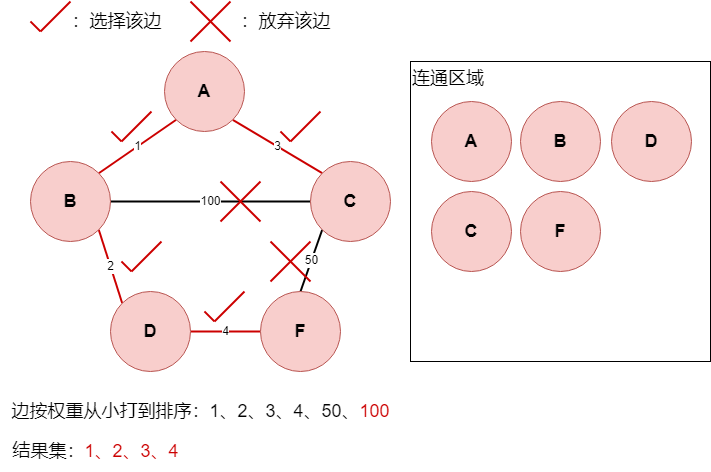

The diagram above was exported from draw.io. Its source (the exported page's mxGraphModel, read from the mxfile embedded in the PNG):
<mxGraphModel dx="1194" dy="688" grid="1" gridSize="10" guides="1" tooltips="1" connect="1" arrows="1" fold="1" page="1" pageScale="1" pageWidth="827" pageHeight="1169" math="0" shadow="0">
  <root>
    <mxCell id="0" />
    <mxCell id="1" parent="0" />
    <mxCell id="mGbzNCEiRZWR6J3vb3JV-1" value="1" style="rounded=0;orthogonalLoop=1;jettySize=auto;html=1;exitX=0;exitY=1;exitDx=0;exitDy=0;entryX=1;entryY=0;entryDx=0;entryDy=0;endArrow=none;endFill=0;strokeColor=#CC0000;strokeWidth=2;" edge="1" parent="1" source="mGbzNCEiRZWR6J3vb3JV-3" target="mGbzNCEiRZWR6J3vb3JV-6">
      <mxGeometry relative="1" as="geometry" />
    </mxCell>
    <mxCell id="mGbzNCEiRZWR6J3vb3JV-2" value="3" style="rounded=0;orthogonalLoop=1;jettySize=auto;html=1;exitX=1;exitY=1;exitDx=0;exitDy=0;entryX=0;entryY=0;entryDx=0;entryDy=0;endArrow=none;endFill=0;strokeColor=#CC0000;strokeWidth=2;" edge="1" parent="1" source="mGbzNCEiRZWR6J3vb3JV-3" target="mGbzNCEiRZWR6J3vb3JV-8">
      <mxGeometry relative="1" as="geometry" />
    </mxCell>
    <mxCell id="mGbzNCEiRZWR6J3vb3JV-3" value="&lt;font style=&quot;font-size: 18px;&quot;&gt;&lt;b&gt;A&lt;/b&gt;&lt;/font&gt;" style="ellipse;whiteSpace=wrap;html=1;aspect=fixed;fillColor=#f8cecc;strokeColor=#b85450;" vertex="1" parent="1">
      <mxGeometry x="223" y="80" width="80" height="80" as="geometry" />
    </mxCell>
    <mxCell id="mGbzNCEiRZWR6J3vb3JV-4" value="2" style="rounded=0;orthogonalLoop=1;jettySize=auto;html=1;exitX=1;exitY=1;exitDx=0;exitDy=0;entryX=0;entryY=0;entryDx=0;entryDy=0;endArrow=none;endFill=0;strokeColor=#CC0000;strokeWidth=2;" edge="1" parent="1" source="mGbzNCEiRZWR6J3vb3JV-6" target="mGbzNCEiRZWR6J3vb3JV-10">
      <mxGeometry relative="1" as="geometry" />
    </mxCell>
    <mxCell id="mGbzNCEiRZWR6J3vb3JV-5" value="100" style="rounded=0;orthogonalLoop=1;jettySize=auto;html=1;exitX=1;exitY=0.5;exitDx=0;exitDy=0;entryX=0;entryY=0.5;entryDx=0;entryDy=0;endArrow=none;endFill=0;strokeWidth=2;" edge="1" parent="1" source="mGbzNCEiRZWR6J3vb3JV-6" target="mGbzNCEiRZWR6J3vb3JV-8">
      <mxGeometry relative="1" as="geometry" />
    </mxCell>
    <mxCell id="mGbzNCEiRZWR6J3vb3JV-6" value="&lt;font style=&quot;font-size: 18px;&quot;&gt;&lt;b&gt;B&lt;/b&gt;&lt;/font&gt;" style="ellipse;whiteSpace=wrap;html=1;aspect=fixed;fillColor=#f8cecc;strokeColor=#b85450;" vertex="1" parent="1">
      <mxGeometry x="89" y="190" width="80" height="80" as="geometry" />
    </mxCell>
    <mxCell id="mGbzNCEiRZWR6J3vb3JV-7" value="50" style="rounded=0;orthogonalLoop=1;jettySize=auto;html=1;exitX=0;exitY=1;exitDx=0;exitDy=0;entryX=0.5;entryY=0;entryDx=0;entryDy=0;endArrow=none;endFill=0;strokeWidth=2;" edge="1" parent="1" source="mGbzNCEiRZWR6J3vb3JV-8" target="mGbzNCEiRZWR6J3vb3JV-11">
      <mxGeometry relative="1" as="geometry" />
    </mxCell>
    <mxCell id="mGbzNCEiRZWR6J3vb3JV-8" value="&lt;font style=&quot;font-size: 18px;&quot;&gt;&lt;b&gt;C&lt;/b&gt;&lt;/font&gt;" style="ellipse;whiteSpace=wrap;html=1;aspect=fixed;fillColor=#f8cecc;strokeColor=#b85450;" vertex="1" parent="1">
      <mxGeometry x="369" y="190" width="80" height="80" as="geometry" />
    </mxCell>
    <mxCell id="mGbzNCEiRZWR6J3vb3JV-9" value="4" style="rounded=0;orthogonalLoop=1;jettySize=auto;html=1;exitX=1;exitY=0.5;exitDx=0;exitDy=0;entryX=0;entryY=0.5;entryDx=0;entryDy=0;endArrow=none;endFill=0;strokeColor=#CC0000;strokeWidth=2;" edge="1" parent="1" source="mGbzNCEiRZWR6J3vb3JV-10" target="mGbzNCEiRZWR6J3vb3JV-11">
      <mxGeometry relative="1" as="geometry" />
    </mxCell>
    <mxCell id="mGbzNCEiRZWR6J3vb3JV-10" value="&lt;font style=&quot;font-size: 18px;&quot;&gt;&lt;b&gt;D&lt;/b&gt;&lt;/font&gt;" style="ellipse;whiteSpace=wrap;html=1;aspect=fixed;fillColor=#f8cecc;strokeColor=#b85450;" vertex="1" parent="1">
      <mxGeometry x="169" y="320" width="80" height="80" as="geometry" />
    </mxCell>
    <mxCell id="mGbzNCEiRZWR6J3vb3JV-11" value="&lt;font style=&quot;font-size: 18px;&quot;&gt;&lt;b&gt;F&lt;/b&gt;&lt;/font&gt;" style="ellipse;whiteSpace=wrap;html=1;aspect=fixed;fillColor=#f8cecc;strokeColor=#b85450;" vertex="1" parent="1">
      <mxGeometry x="319" y="320" width="80" height="80" as="geometry" />
    </mxCell>
    <mxCell id="mGbzNCEiRZWR6J3vb3JV-12" value="&lt;font style=&quot;font-size: 18px;&quot;&gt;边按权重从小打到排序：1、2、3、4、50、&lt;font color=&quot;#cc0000&quot;&gt;100&lt;/font&gt;&lt;/font&gt;" style="text;html=1;align=center;verticalAlign=middle;resizable=0;points=[];autosize=1;strokeColor=none;fillColor=none;" vertex="1" parent="1">
      <mxGeometry x="59" y="420" width="400" height="40" as="geometry" />
    </mxCell>
    <mxCell id="mGbzNCEiRZWR6J3vb3JV-13" value="&lt;font style=&quot;font-size: 18px;&quot;&gt;连通区域&lt;/font&gt;" style="whiteSpace=wrap;html=1;aspect=fixed;align=left;horizontal=1;verticalAlign=top;" vertex="1" parent="1">
      <mxGeometry x="469" y="90" width="300" height="300" as="geometry" />
    </mxCell>
    <mxCell id="mGbzNCEiRZWR6J3vb3JV-14" value="&lt;font style=&quot;font-size: 18px;&quot;&gt;&lt;b&gt;A&lt;/b&gt;&lt;/font&gt;" style="ellipse;whiteSpace=wrap;html=1;aspect=fixed;fillColor=#f8cecc;strokeColor=#b85450;" vertex="1" parent="1">
      <mxGeometry x="490" y="130" width="80" height="80" as="geometry" />
    </mxCell>
    <mxCell id="mGbzNCEiRZWR6J3vb3JV-15" value="&lt;font style=&quot;font-size: 18px;&quot;&gt;&lt;b&gt;B&lt;/b&gt;&lt;/font&gt;" style="ellipse;whiteSpace=wrap;html=1;aspect=fixed;fillColor=#f8cecc;strokeColor=#b85450;" vertex="1" parent="1">
      <mxGeometry x="579" y="130" width="80" height="80" as="geometry" />
    </mxCell>
    <mxCell id="mGbzNCEiRZWR6J3vb3JV-16" value="" style="endArrow=none;html=1;rounded=0;strokeWidth=2;strokeColor=#CC0000;" edge="1" parent="1">
      <mxGeometry width="50" height="50" relative="1" as="geometry">
        <mxPoint x="99" y="60" as="sourcePoint" />
        <mxPoint x="129" y="30" as="targetPoint" />
      </mxGeometry>
    </mxCell>
    <mxCell id="mGbzNCEiRZWR6J3vb3JV-17" value="" style="endArrow=none;html=1;rounded=0;strokeWidth=2;strokeColor=#CC0000;" edge="1" parent="1">
      <mxGeometry width="50" height="50" relative="1" as="geometry">
        <mxPoint x="89" y="50" as="sourcePoint" />
        <mxPoint x="99" y="60" as="targetPoint" />
      </mxGeometry>
    </mxCell>
    <mxCell id="mGbzNCEiRZWR6J3vb3JV-18" value="" style="endArrow=none;html=1;rounded=0;strokeWidth=2;strokeColor=#CC0000;" edge="1" parent="1">
      <mxGeometry width="50" height="50" relative="1" as="geometry">
        <mxPoint x="249" y="30" as="sourcePoint" />
        <mxPoint x="289" y="70" as="targetPoint" />
      </mxGeometry>
    </mxCell>
    <mxCell id="mGbzNCEiRZWR6J3vb3JV-19" value="" style="endArrow=none;html=1;rounded=0;strokeWidth=2;strokeColor=#CC0000;" edge="1" parent="1">
      <mxGeometry width="50" height="50" relative="1" as="geometry">
        <mxPoint x="249" y="70" as="sourcePoint" />
        <mxPoint x="289" y="30" as="targetPoint" />
      </mxGeometry>
    </mxCell>
    <mxCell id="mGbzNCEiRZWR6J3vb3JV-20" value="&lt;font style=&quot;font-size: 18px;&quot;&gt;：选择该边&lt;/font&gt;" style="text;html=1;align=center;verticalAlign=middle;resizable=0;points=[];autosize=1;strokeColor=none;fillColor=none;" vertex="1" parent="1">
      <mxGeometry x="120" y="30" width="110" height="40" as="geometry" />
    </mxCell>
    <mxCell id="mGbzNCEiRZWR6J3vb3JV-21" value="&lt;font style=&quot;font-size: 18px;&quot;&gt;：放弃该边&lt;/font&gt;" style="text;html=1;align=center;verticalAlign=middle;resizable=0;points=[];autosize=1;strokeColor=none;fillColor=none;" vertex="1" parent="1">
      <mxGeometry x="289" y="30" width="110" height="40" as="geometry" />
    </mxCell>
    <mxCell id="mGbzNCEiRZWR6J3vb3JV-22" value="" style="endArrow=none;html=1;rounded=0;strokeWidth=2;strokeColor=#CC0000;" edge="1" parent="1">
      <mxGeometry width="50" height="50" relative="1" as="geometry">
        <mxPoint x="180" y="170" as="sourcePoint" />
        <mxPoint x="210" y="140" as="targetPoint" />
      </mxGeometry>
    </mxCell>
    <mxCell id="mGbzNCEiRZWR6J3vb3JV-23" value="" style="endArrow=none;html=1;rounded=0;strokeWidth=2;strokeColor=#CC0000;" edge="1" parent="1">
      <mxGeometry width="50" height="50" relative="1" as="geometry">
        <mxPoint x="170" y="160" as="sourcePoint" />
        <mxPoint x="180" y="170" as="targetPoint" />
      </mxGeometry>
    </mxCell>
    <mxCell id="mGbzNCEiRZWR6J3vb3JV-24" value="&lt;font style=&quot;font-size: 18px;&quot;&gt;结果集：&lt;font color=&quot;#cc0000&quot;&gt;1、2、3、4&lt;br&gt;&lt;/font&gt;&lt;/font&gt;" style="text;html=1;align=center;verticalAlign=middle;resizable=0;points=[];autosize=1;strokeColor=none;fillColor=none;" vertex="1" parent="1">
      <mxGeometry x="59" y="460" width="190" height="40" as="geometry" />
    </mxCell>
    <mxCell id="mGbzNCEiRZWR6J3vb3JV-25" value="&lt;font style=&quot;font-size: 18px;&quot;&gt;&lt;b&gt;D&lt;/b&gt;&lt;/font&gt;" style="ellipse;whiteSpace=wrap;html=1;aspect=fixed;fillColor=#f8cecc;strokeColor=#b85450;" vertex="1" parent="1">
      <mxGeometry x="670" y="130" width="80" height="80" as="geometry" />
    </mxCell>
    <mxCell id="mGbzNCEiRZWR6J3vb3JV-26" value="" style="endArrow=none;html=1;rounded=0;strokeWidth=2;strokeColor=#CC0000;" edge="1" parent="1">
      <mxGeometry width="50" height="50" relative="1" as="geometry">
        <mxPoint x="190" y="300" as="sourcePoint" />
        <mxPoint x="220" y="270" as="targetPoint" />
      </mxGeometry>
    </mxCell>
    <mxCell id="mGbzNCEiRZWR6J3vb3JV-27" value="" style="endArrow=none;html=1;rounded=0;strokeWidth=2;strokeColor=#CC0000;" edge="1" parent="1">
      <mxGeometry width="50" height="50" relative="1" as="geometry">
        <mxPoint x="180" y="290" as="sourcePoint" />
        <mxPoint x="190" y="300" as="targetPoint" />
      </mxGeometry>
    </mxCell>
    <mxCell id="mGbzNCEiRZWR6J3vb3JV-28" value="&lt;font style=&quot;font-size: 18px;&quot;&gt;&lt;b&gt;C&lt;/b&gt;&lt;/font&gt;" style="ellipse;whiteSpace=wrap;html=1;aspect=fixed;fillColor=#f8cecc;strokeColor=#b85450;" vertex="1" parent="1">
      <mxGeometry x="490" y="220" width="80" height="80" as="geometry" />
    </mxCell>
    <mxCell id="mGbzNCEiRZWR6J3vb3JV-29" value="&lt;font style=&quot;font-size: 18px;&quot;&gt;&lt;b&gt;F&lt;/b&gt;&lt;/font&gt;" style="ellipse;whiteSpace=wrap;html=1;aspect=fixed;fillColor=#f8cecc;strokeColor=#b85450;" vertex="1" parent="1">
      <mxGeometry x="579" y="220" width="80" height="80" as="geometry" />
    </mxCell>
    <mxCell id="mGbzNCEiRZWR6J3vb3JV-30" value="" style="endArrow=none;html=1;rounded=0;strokeWidth=2;strokeColor=#CC0000;" edge="1" parent="1">
      <mxGeometry width="50" height="50" relative="1" as="geometry">
        <mxPoint x="349" y="170" as="sourcePoint" />
        <mxPoint x="379" y="140" as="targetPoint" />
      </mxGeometry>
    </mxCell>
    <mxCell id="mGbzNCEiRZWR6J3vb3JV-31" value="" style="endArrow=none;html=1;rounded=0;strokeWidth=2;strokeColor=#CC0000;" edge="1" parent="1">
      <mxGeometry width="50" height="50" relative="1" as="geometry">
        <mxPoint x="339" y="160" as="sourcePoint" />
        <mxPoint x="349" y="170" as="targetPoint" />
      </mxGeometry>
    </mxCell>
    <mxCell id="mGbzNCEiRZWR6J3vb3JV-32" value="" style="endArrow=none;html=1;rounded=0;strokeWidth=2;strokeColor=#CC0000;" edge="1" parent="1">
      <mxGeometry width="50" height="50" relative="1" as="geometry">
        <mxPoint x="273" y="350" as="sourcePoint" />
        <mxPoint x="303" y="320" as="targetPoint" />
      </mxGeometry>
    </mxCell>
    <mxCell id="mGbzNCEiRZWR6J3vb3JV-33" value="" style="endArrow=none;html=1;rounded=0;strokeWidth=2;strokeColor=#CC0000;" edge="1" parent="1">
      <mxGeometry width="50" height="50" relative="1" as="geometry">
        <mxPoint x="263" y="340" as="sourcePoint" />
        <mxPoint x="273" y="350" as="targetPoint" />
      </mxGeometry>
    </mxCell>
    <mxCell id="mGbzNCEiRZWR6J3vb3JV-34" value="" style="endArrow=none;html=1;rounded=0;strokeWidth=2;strokeColor=#CC0000;" edge="1" parent="1">
      <mxGeometry width="50" height="50" relative="1" as="geometry">
        <mxPoint x="329" y="270" as="sourcePoint" />
        <mxPoint x="369" y="310" as="targetPoint" />
      </mxGeometry>
    </mxCell>
    <mxCell id="mGbzNCEiRZWR6J3vb3JV-35" value="" style="endArrow=none;html=1;rounded=0;strokeWidth=2;strokeColor=#CC0000;" edge="1" parent="1">
      <mxGeometry width="50" height="50" relative="1" as="geometry">
        <mxPoint x="329" y="310" as="sourcePoint" />
        <mxPoint x="369" y="270" as="targetPoint" />
      </mxGeometry>
    </mxCell>
    <mxCell id="mGbzNCEiRZWR6J3vb3JV-36" value="" style="endArrow=none;html=1;rounded=0;strokeWidth=2;strokeColor=#CC0000;" edge="1" parent="1">
      <mxGeometry width="50" height="50" relative="1" as="geometry">
        <mxPoint x="279" y="210" as="sourcePoint" />
        <mxPoint x="319" y="250" as="targetPoint" />
      </mxGeometry>
    </mxCell>
    <mxCell id="mGbzNCEiRZWR6J3vb3JV-37" value="" style="endArrow=none;html=1;rounded=0;strokeWidth=2;strokeColor=#CC0000;" edge="1" parent="1">
      <mxGeometry width="50" height="50" relative="1" as="geometry">
        <mxPoint x="279" y="250" as="sourcePoint" />
        <mxPoint x="319" y="210" as="targetPoint" />
      </mxGeometry>
    </mxCell>
  </root>
</mxGraphModel>